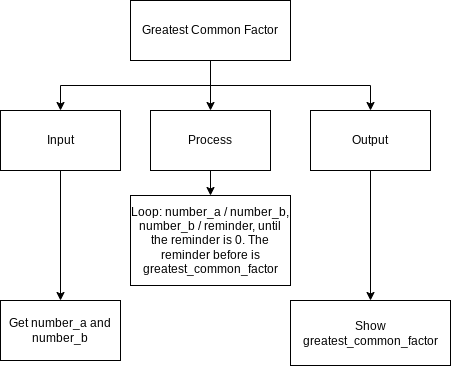

The diagram above was exported from draw.io. Its source (the exported page's mxGraphModel, read from the mxfile embedded in the PNG):
<mxGraphModel dx="594" dy="561" grid="1" gridSize="10" guides="1" tooltips="1" connect="1" arrows="1" fold="1" page="1" pageScale="1" pageWidth="827" pageHeight="1169" math="0" shadow="0">
  <root>
    <mxCell id="0" />
    <mxCell id="1" parent="0" />
    <mxCell id="5" style="edgeStyle=orthogonalEdgeStyle;html=1;exitX=0.5;exitY=1;exitDx=0;exitDy=0;entryX=0.5;entryY=0;entryDx=0;entryDy=0;rounded=0;" edge="1" parent="1" source="2" target="3">
      <mxGeometry relative="1" as="geometry" />
    </mxCell>
    <mxCell id="16" style="edgeStyle=orthogonalEdgeStyle;rounded=0;html=1;exitX=0.5;exitY=1;exitDx=0;exitDy=0;entryX=0.5;entryY=0;entryDx=0;entryDy=0;" edge="1" parent="1" source="2" target="7">
      <mxGeometry relative="1" as="geometry" />
    </mxCell>
    <mxCell id="17" style="edgeStyle=orthogonalEdgeStyle;rounded=0;html=1;exitX=0.5;exitY=1;exitDx=0;exitDy=0;entryX=0.5;entryY=0;entryDx=0;entryDy=0;" edge="1" parent="1" source="2" target="8">
      <mxGeometry relative="1" as="geometry" />
    </mxCell>
    <mxCell id="2" value="Greatest Common Factor" style="rounded=0;whiteSpace=wrap;html=1;" vertex="1" parent="1">
      <mxGeometry x="210" y="170" width="160" height="60" as="geometry" />
    </mxCell>
    <mxCell id="10" style="edgeStyle=orthogonalEdgeStyle;rounded=0;html=1;exitX=0.5;exitY=1;exitDx=0;exitDy=0;entryX=0.5;entryY=0;entryDx=0;entryDy=0;" edge="1" parent="1" source="3" target="9">
      <mxGeometry relative="1" as="geometry" />
    </mxCell>
    <mxCell id="3" value="Input" style="rounded=0;whiteSpace=wrap;html=1;" vertex="1" parent="1">
      <mxGeometry x="80" y="280" width="120" height="60" as="geometry" />
    </mxCell>
    <mxCell id="13" style="edgeStyle=orthogonalEdgeStyle;rounded=0;html=1;exitX=0.5;exitY=1;exitDx=0;exitDy=0;entryX=0.5;entryY=0;entryDx=0;entryDy=0;" edge="1" parent="1" source="7" target="12">
      <mxGeometry relative="1" as="geometry" />
    </mxCell>
    <mxCell id="7" value="Process" style="rounded=0;whiteSpace=wrap;html=1;" vertex="1" parent="1">
      <mxGeometry x="230" y="280" width="120" height="60" as="geometry" />
    </mxCell>
    <mxCell id="15" style="edgeStyle=orthogonalEdgeStyle;rounded=0;html=1;exitX=0.5;exitY=1;exitDx=0;exitDy=0;entryX=0.5;entryY=0;entryDx=0;entryDy=0;" edge="1" parent="1" source="8" target="14">
      <mxGeometry relative="1" as="geometry" />
    </mxCell>
    <mxCell id="8" value="Output" style="rounded=0;whiteSpace=wrap;html=1;" vertex="1" parent="1">
      <mxGeometry x="390" y="280" width="120" height="60" as="geometry" />
    </mxCell>
    <mxCell id="9" value="Get number_a and number_b" style="rounded=0;whiteSpace=wrap;html=1;" vertex="1" parent="1">
      <mxGeometry x="80" y="470" width="120" height="60" as="geometry" />
    </mxCell>
    <mxCell id="12" value="Loop: number_a / number_b, number_b / reminder, until the reminder is 0. The reminder before is greatest_common_factor" style="rounded=0;whiteSpace=wrap;html=1;" vertex="1" parent="1">
      <mxGeometry x="210" y="365" width="160" height="90" as="geometry" />
    </mxCell>
    <mxCell id="14" value="Show greatest_common_factor" style="rounded=0;whiteSpace=wrap;html=1;" vertex="1" parent="1">
      <mxGeometry x="370" y="470" width="160" height="65" as="geometry" />
    </mxCell>
  </root>
</mxGraphModel>